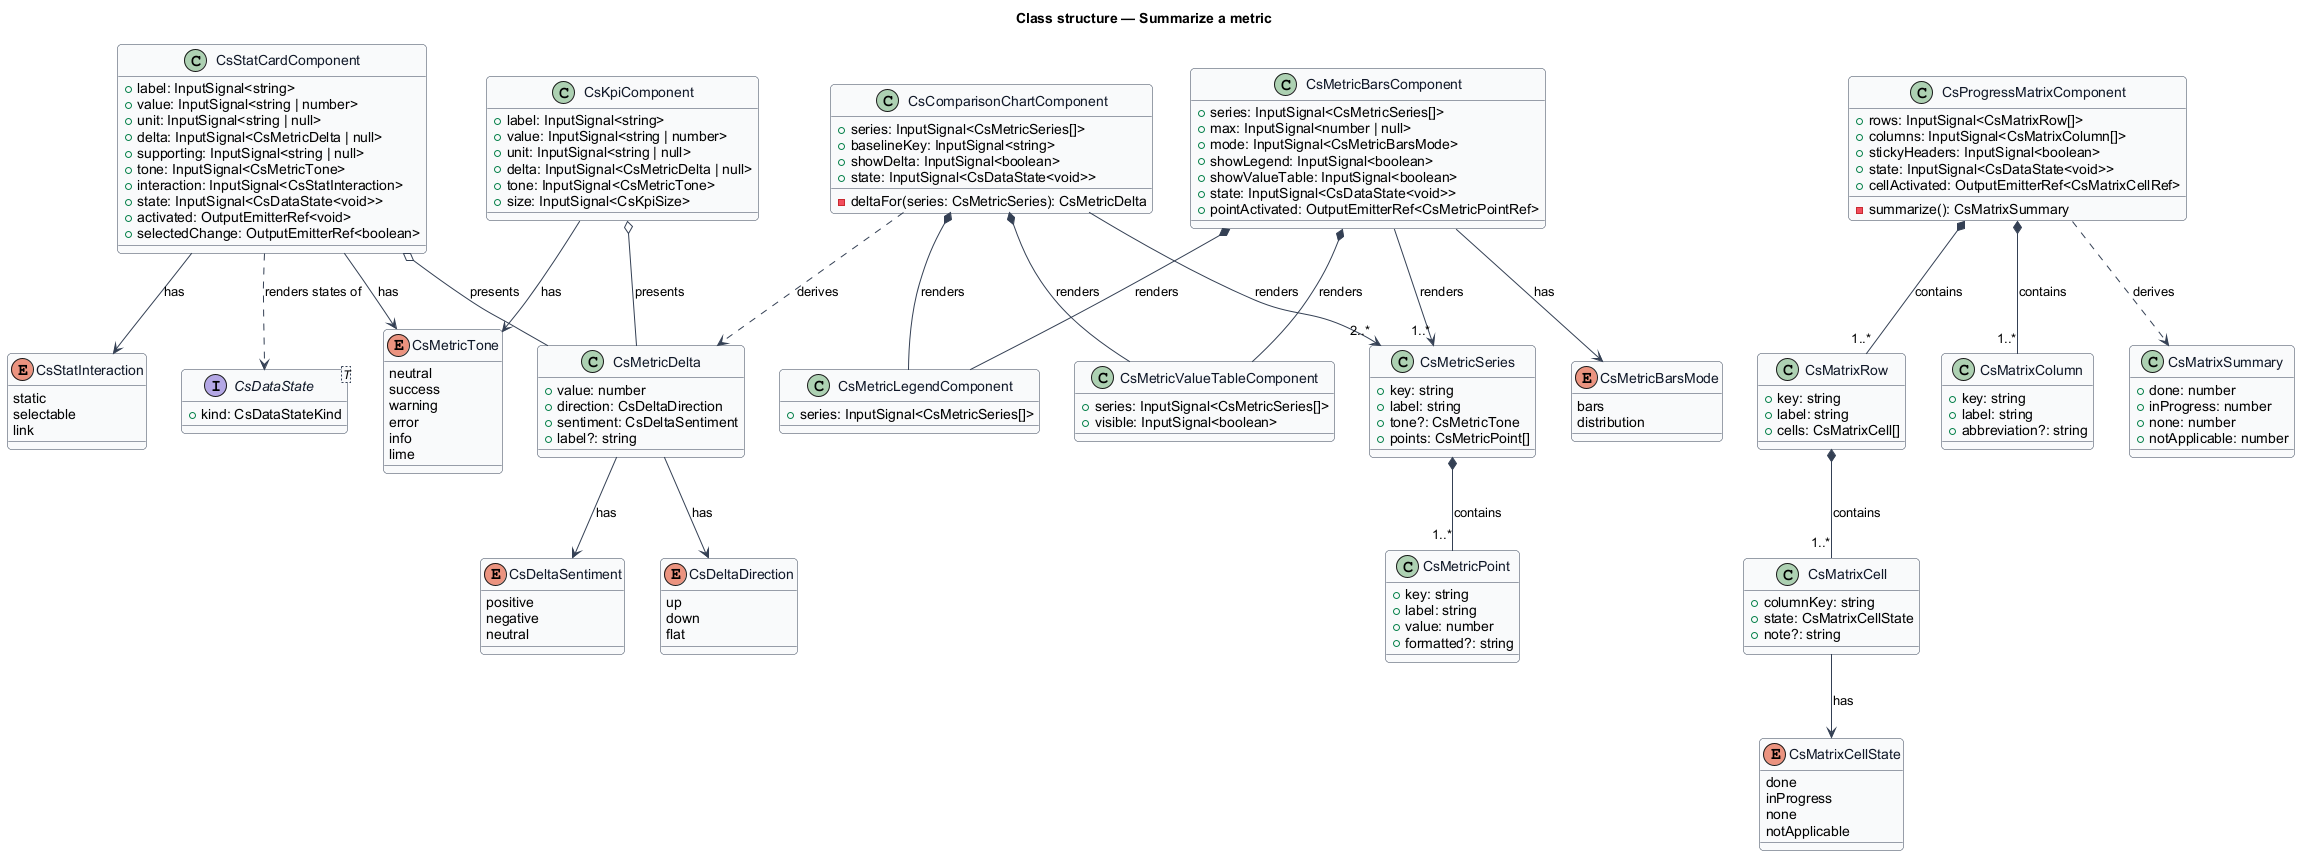

The diagram above was rendered by PlantUML. Its source (embedded in the PNG):
@startuml
' --- shared skin header ---
skinparam backgroundColor #FFFFFF
skinparam shadowing false
skinparam roundcorner 8
skinparam defaultFontName Arial
skinparam ArrowColor #344054
skinparam class {
  BorderColor #344054
  FontColor #101828
  BackgroundColor #F9FAFB
}
' --------------------------
title Class structure — Summarize a metric

class CsMetricDelta {
  +value: number
  +direction: CsDeltaDirection
  +sentiment: CsDeltaSentiment
  +label?: string
}

enum CsDeltaDirection {
  up
  down
  flat
}

enum CsDeltaSentiment {
  positive
  negative
  neutral
}

enum CsMetricTone {
  neutral
  success
  warning
  error
  info
  lime
}

enum CsStatInteraction {
  static
  selectable
  link
}

class CsStatCardComponent {
  +label: InputSignal<string>
  +value: InputSignal<string | number>
  +unit: InputSignal<string | null>
  +delta: InputSignal<CsMetricDelta | null>
  +supporting: InputSignal<string | null>
  +tone: InputSignal<CsMetricTone>
  +interaction: InputSignal<CsStatInteraction>
  +state: InputSignal<CsDataState<void>>
  +activated: OutputEmitterRef<void>
  +selectedChange: OutputEmitterRef<boolean>
}

class CsKpiComponent {
  +label: InputSignal<string>
  +value: InputSignal<string | number>
  +unit: InputSignal<string | null>
  +delta: InputSignal<CsMetricDelta | null>
  +tone: InputSignal<CsMetricTone>
  +size: InputSignal<CsKpiSize>
}

class CsProgressMatrixComponent {
  +rows: InputSignal<CsMatrixRow[]>
  +columns: InputSignal<CsMatrixColumn[]>
  +stickyHeaders: InputSignal<boolean>
  +state: InputSignal<CsDataState<void>>
  +cellActivated: OutputEmitterRef<CsMatrixCellRef>
  -summarize(): CsMatrixSummary
}

class CsMatrixRow {
  +key: string
  +label: string
  +cells: CsMatrixCell[]
}

class CsMatrixColumn {
  +key: string
  +label: string
  +abbreviation?: string
}

class CsMatrixCell {
  +columnKey: string
  +state: CsMatrixCellState
  +note?: string
}

enum CsMatrixCellState {
  done
  inProgress
  none
  notApplicable
}

class CsMatrixSummary {
  +done: number
  +inProgress: number
  +none: number
  +notApplicable: number
}

class CsMetricSeries {
  +key: string
  +label: string
  +tone?: CsMetricTone
  +points: CsMetricPoint[]
}

class CsMetricPoint {
  +key: string
  +label: string
  +value: number
  +formatted?: string
}

class CsMetricBarsComponent {
  +series: InputSignal<CsMetricSeries[]>
  +max: InputSignal<number | null>
  +mode: InputSignal<CsMetricBarsMode>
  +showLegend: InputSignal<boolean>
  +showValueTable: InputSignal<boolean>
  +state: InputSignal<CsDataState<void>>
  +pointActivated: OutputEmitterRef<CsMetricPointRef>
}

enum CsMetricBarsMode {
  bars
  distribution
}

class CsComparisonChartComponent {
  +series: InputSignal<CsMetricSeries[]>
  +baselineKey: InputSignal<string>
  +showDelta: InputSignal<boolean>
  +state: InputSignal<CsDataState<void>>
  -deltaFor(series: CsMetricSeries): CsMetricDelta
}

class CsMetricValueTableComponent {
  +series: InputSignal<CsMetricSeries[]>
  +visible: InputSignal<boolean>
}

class CsMetricLegendComponent {
  +series: InputSignal<CsMetricSeries[]>
}

interface CsDataState<T> {
  +kind: CsDataStateKind
}

CsStatCardComponent o-- CsMetricDelta : presents
CsStatCardComponent --> CsMetricTone : has
CsStatCardComponent --> CsStatInteraction : has
CsStatCardComponent ..> CsDataState : renders states of
CsKpiComponent o-- CsMetricDelta : presents
CsKpiComponent --> CsMetricTone : has
CsMetricDelta --> CsDeltaDirection : has
CsMetricDelta --> CsDeltaSentiment : has
CsProgressMatrixComponent *-- "1..*" CsMatrixRow : contains
CsProgressMatrixComponent *-- "1..*" CsMatrixColumn : contains
CsMatrixRow *-- "1..*" CsMatrixCell : contains
CsMatrixCell --> CsMatrixCellState : has
CsProgressMatrixComponent ..> CsMatrixSummary : derives
CsMetricSeries *-- "1..*" CsMetricPoint : contains
CsMetricBarsComponent --> "1..*" CsMetricSeries : renders
CsMetricBarsComponent --> CsMetricBarsMode : has
CsComparisonChartComponent --> "2..*" CsMetricSeries : renders
CsComparisonChartComponent ..> CsMetricDelta : derives
CsMetricBarsComponent *-- CsMetricValueTableComponent : renders
CsComparisonChartComponent *-- CsMetricValueTableComponent : renders
CsMetricBarsComponent *-- CsMetricLegendComponent : renders
CsComparisonChartComponent *-- CsMetricLegendComponent : renders
@enduml